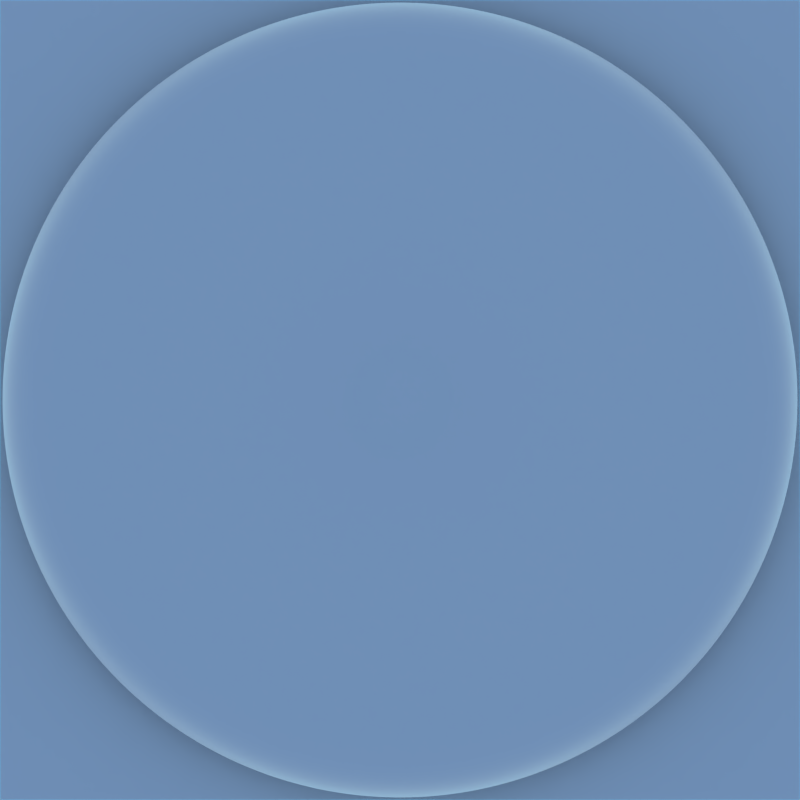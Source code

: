 # Source: prop.blend  (saved by Blender 2.73.9; exported with 4.5.12 LTS)
import bpy
from mathutils import Matrix  # noqa: F401  (used for matrix-valued properties, if any)

bpy.ops.wm.read_factory_settings(use_empty=True)
scene = bpy.context.scene
scene.name = 'Scene'

# ---- collections
col_collection_1 = bpy.data.collections.new('Collection 1'); scene.collection.children.link(col_collection_1)
col_collection_10 = bpy.data.collections.new('Collection 10'); scene.collection.children.link(col_collection_10)

# ---- materials (node trees are filled in below, after node groups)
mat_material = bpy.data.materials.new('Material')
mat_material.alpha_threshold = 0.0
mat_material.use_transparent_shadow = False
mat_material.roughness = 0.5

# ---- material node trees

# ---- world
world_world = bpy.data.worlds.new('World'); scene.world = world_world
world_world.use_nodes = True; world_world.node_tree.nodes.clear()
_N = world_world.node_tree.nodes; _L = world_world.node_tree.links
n0 = _N.new('ShaderNodeOutputWorld'); n0.name = 'World Output'; n0.location = (300, 300)
n1 = _N.new('ShaderNodeBackground'); n1.name = 'Background'; n1.location = (10, 300)
n1.inputs[1].default_value = 4.0
n2 = _N.new('ShaderNodeTexSky'); n2.name = 'Sky Texture'; n2.location = (-190, 300)
n2.sky_type = 'HOSEK_WILKIE'
n2.sun_elevation = 1.571
_L.new(n1.outputs[0], n0.inputs[0])
_L.new(n2.outputs[0], n1.inputs[0])
n0.is_active_output = True
world_world.color = (0.05088, 0.05088, 0.05088)
world_world.use_sun_shadow = False
world_world.sun_shadow_jitter_overblur = 0.0
world_world.cycles.sampling_method = 'MANUAL'
world_world.cycles.sample_map_resolution = 256

# ---- cameras
cam_camera = bpy.data.cameras.new('camera')
cam_camera.type = 'ORTHO'
cam_camera.passepartout_alpha = 0.2
cam_camera.clip_end = 100.0
cam_camera.lens = 35.0
cam_camera.sensor_width = 32.0
cam_camera.sensor_height = 18.0
cam_camera.ortho_scale = 2.0
cam_camera.show_limits = True
cam_camera.show_name = True
cam_camera.dof.focus_distance = 0.0
cam_camera.dof.aperture_fstop = 128.0

# ---- meshes
me_plane = bpy.data.meshes.new('Plane')
me_plane.from_pydata([(-1.0, -1.0, 0.0), (1.0, -1.0, 0.0), (-1.0, 1.0, 0.0), (1.0, 1.0, 0.0)], [], [(0, 1, 3, 2)])
_uv = me_plane.uv_layers.new(name='UVMap')
_uv.uv.foreach_set('vector', [0.0, 0.0, 1.0, 0.0, 1.0, 1.0, 0.0, 1.0])
me_plane.materials.append(None)
me_plane.use_remesh_preserve_volume = False
me_plane.use_remesh_preserve_attributes = False
me_plane.use_mirror_vertex_groups = False
me_plane.update()
me_circle = bpy.data.meshes.new('Circle')
me_circle.from_pydata([(0.0, 1.0, -0.03), (-0.1951, 0.9808, -0.03), (-0.3827, 0.9239, -0.03), (-0.5556, 0.8315, -0.03), (-0.7071, 0.7071, -0.03), (-0.8315, 0.5556, -0.03), (-0.9239, 0.3827, -0.03), (-0.9808, 0.1951, -0.03), (-1.0, 7.192e-08, -0.03), (-0.9808, -0.1951, -0.03), (-0.9239, -0.3827, -0.03), (-0.8315, -0.5556, -0.03), (-0.7071, -0.7071, -0.03), (-0.5556, -0.8315, -0.03), (-0.3827, -0.9239, -0.03), (-0.1951, -0.9808, -0.03), (3.258e-07, -1.0, -0.03), (0.1951, -0.9808, -0.03), (0.3827, -0.9239, -0.03), (0.5556, -0.8315, -0.03), (0.7071, -0.7071, -0.03), (0.8315, -0.5556, -0.03), (0.9239, -0.3827, -0.03), (0.9808, -0.1951, -0.03), (1.0, 9.62e-07, -0.03), (0.9808, 0.1951, -0.03), (0.9239, 0.3827, -0.03), (0.8315, 0.5556, -0.03), (0.7071, 0.7071, -0.03), (0.5556, 0.8315, -0.03), (0.3827, 0.9239, -0.03), (0.1951, 0.9808, -0.03), (0.0, 0.9883, 0.0224), (-0.1928, 0.9693, 0.0224), (-0.3782, 0.913, 0.0224), (-0.549, 0.8217, 0.0224), (-0.6988, 0.6988, 0.0224), (-0.8217, 0.549, 0.0224), (-0.913, 0.3782, 0.0224), (-0.9693, 0.1928, 0.0224), (-0.9883, 7.316e-08, 0.0224), (-0.9693, -0.1928, 0.0224), (-0.913, -0.3782, 0.0224), (-0.8217, -0.549, 0.0224), (-0.6988, -0.6988, 0.0224), (-0.549, -0.8217, 0.0224), (-0.3782, -0.913, 0.0224), (-0.1928, -0.9693, 0.0224), (3.22e-07, -0.9883, 0.0224), (0.1928, -0.9693, 0.0224), (0.3782, -0.913, 0.0224), (0.549, -0.8217, 0.0224), (0.6988, -0.6988, 0.0224), (0.8217, -0.549, 0.0224), (0.913, -0.3782, 0.0224), (0.9693, -0.1928, 0.0224), (0.9883, 9.528e-07, 0.0224), (0.9693, 0.1928, 0.0224), (0.913, 0.3782, 0.0224), (0.8217, 0.549, 0.0224), (0.6988, 0.6988, 0.0224), (0.549, 0.8217, 0.0224), (0.3782, 0.913, 0.0224), (0.1928, 0.9693, 0.0224), (0.0, 0.8915, 0.04682), (-0.1739, 0.8743, 0.04682), (-0.3411, 0.8236, 0.04682), (-0.4953, 0.7412, 0.04682), (-0.6304, 0.6304, 0.04682), (-0.7412, 0.4953, 0.04682), (-0.8236, 0.3411, 0.04682), (-0.8743, 0.1739, 0.04682), (-0.8915, 6.73e-08, 0.04682), (-0.8743, -0.1739, 0.04682), (-0.8236, -0.3411, 0.04682), (-0.7412, -0.4953, 0.04682), (-0.6304, -0.6304, 0.04682), (-0.4953, -0.7412, 0.04682), (-0.3411, -0.8236, 0.04682), (-0.1739, -0.8743, 0.04682), (2.905e-07, -0.8915, 0.04682), (0.1739, -0.8743, 0.04682), (0.3411, -0.8236, 0.04682), (0.4953, -0.7412, 0.04682), (0.6304, -0.6304, 0.04682), (0.7412, -0.4953, 0.04682), (0.8236, -0.3411, 0.04682), (0.8743, -0.1739, 0.04682), (0.8915, 8.608e-07, 0.04682), (0.8743, 0.1739, 0.04682), (0.8236, 0.3412, 0.04682), (0.7412, 0.4953, 0.04682), (0.6304, 0.6304, 0.04682), (0.4953, 0.7412, 0.04682), (0.3411, 0.8236, 0.04682), (0.1739, 0.8743, 0.04682), (0.0, 0.485, 0.02538), (-0.09462, 0.4757, 0.02538), (-0.1856, 0.4481, 0.02538), (-0.2694, 0.4033, 0.02538), (-0.3429, 0.3429, 0.02538), (-0.4033, 0.2694, 0.02538), (-0.4481, 0.1856, 0.02538), (-0.4757, 0.09462, 0.02538), (-0.485, 3.662e-08, 0.02538), (-0.4757, -0.09462, 0.02538), (-0.4481, -0.1856, 0.02538), (-0.4033, -0.2694, 0.02538), (-0.3429, -0.3429, 0.02538), (-0.2694, -0.4033, 0.02538), (-0.1856, -0.4481, 0.02538), (-0.09462, -0.4757, 0.02538), (1.58e-07, -0.485, 0.02538), (0.09462, -0.4757, 0.02538), (0.1856, -0.4481, 0.02538), (0.2694, -0.4032, 0.02538), (0.3429, -0.3429, 0.02538), (0.4033, -0.2694, 0.02538), (0.4481, -0.1856, 0.02538), (0.4757, -0.09462, 0.02538), (0.485, 4.683e-07, 0.02538), (0.4757, 0.09462, 0.02538), (0.4481, 0.1856, 0.02538), (0.4032, 0.2694, 0.02538), (0.3429, 0.3429, 0.02538), (0.2694, 0.4033, 0.02538), (0.1856, 0.4481, 0.02538), (0.09462, 0.4757, 0.02538), (0.0, 0.134, -0.02331), (-0.02614, 0.1314, -0.02331), (-0.05128, 0.1238, -0.02331), (-0.07444, 0.1114, -0.02331), (-0.09475, 0.09475, -0.02331), (-0.1114, 0.07444, -0.02331), (-0.1238, 0.05128, -0.02331), (-0.1314, 0.02614, -0.02331), (-0.134, 1.012e-08, -0.02331), (-0.1314, -0.02614, -0.02331), (-0.1238, -0.05128, -0.02331), (-0.1114, -0.07444, -0.02331), (-0.09475, -0.09475, -0.02331), (-0.07444, -0.1114, -0.02331), (-0.05128, -0.1238, -0.02331), (-0.02614, -0.1314, -0.02331), (4.366e-08, -0.134, -0.02331), (0.02614, -0.1314, -0.02331), (0.05128, -0.1238, -0.02331), (0.07444, -0.1114, -0.02331), (0.09475, -0.09475, -0.02331), (0.1114, -0.07444, -0.02331), (0.1238, -0.05128, -0.02331), (0.1314, -0.02614, -0.02331), (0.134, 1.294e-07, -0.02331), (0.1314, 0.02614, -0.02331), (0.1238, 0.05128, -0.02331), (0.1114, 0.07444, -0.02331), (0.09475, 0.09475, -0.02331), (0.07444, 0.1114, -0.02331), (0.05128, 0.1238, -0.02331), (0.02614, 0.1314, -0.02331), (0.0, 0.0, -0.01652), (0.0, 0.1407, -0.02331), (-0.05386, -0.13, -0.02331), (-0.07819, 0.117, -0.02331), (0.138, 0.02746, -0.02331), (-0.02746, -0.138, -0.02331), (4.586e-08, -0.1407, -0.02331), (-0.09952, 0.09952, -0.02331), (-0.117, 0.07819, -0.02331), (0.13, 0.05386, -0.02331), (0.117, 0.07819, -0.02331), (-0.13, 0.05386, -0.02331), (-0.138, 0.02746, -0.02331), (0.02746, -0.138, -0.02331), (0.05386, -0.13, -0.02331), (0.09952, 0.09952, -0.02331), (0.07819, 0.117, -0.02331), (-0.1407, 1.063e-08, -0.02331), (-0.138, -0.02746, -0.02331), (0.07819, -0.117, -0.02331), (0.09952, -0.09952, -0.02331), (0.05386, 0.13, -0.02331), (0.02746, 0.138, -0.02331), (-0.13, -0.05386, -0.02331), (-0.117, -0.07819, -0.02331), (0.117, -0.07819, -0.02331), (0.13, -0.05386, -0.02331), (-0.09952, -0.09952, -0.02331), (-0.07819, -0.117, -0.02331), (-0.02746, 0.138, -0.02331), (-0.05386, 0.13, -0.02331), (0.138, -0.02746, -0.02331), (0.1407, 1.359e-07, -0.02331)], [], [(30, 62, 61, 29), (19, 51, 50, 18), (8, 40, 39, 7), (28, 60, 59, 27), (17, 49, 48, 16), (6, 38, 37, 5), (26, 58, 57, 25), (4, 36, 35, 3), (15, 47, 46, 14), (24, 56, 55, 23), (2, 34, 33, 1), (13, 45, 44, 12), (22, 54, 53, 21), (11, 43, 42, 10), (31, 63, 62, 30), (20, 52, 51, 19), (9, 41, 40, 8), (29, 61, 60, 28), (18, 50, 49, 17), (7, 39, 38, 6), (27, 59, 58, 26), (5, 37, 36, 4), (16, 48, 47, 15), (25, 57, 56, 24), (3, 35, 34, 2), (14, 46, 45, 13), (23, 55, 54, 22), (1, 33, 32, 0), (12, 44, 43, 11), (0, 32, 63, 31), (21, 53, 52, 20), (10, 42, 41, 9), (63, 95, 94, 62), (52, 84, 83, 51), (41, 73, 72, 40), (61, 93, 92, 60), (50, 82, 81, 49), (39, 71, 70, 38), (59, 91, 90, 58), (37, 69, 68, 36), (48, 80, 79, 47), (57, 89, 88, 56), (35, 67, 66, 34), (46, 78, 77, 45), (55, 87, 86, 54), (33, 65, 64, 32), (44, 76, 75, 43), (32, 64, 95, 63), (53, 85, 84, 52), (42, 74, 73, 41), (62, 94, 93, 61), (51, 83, 82, 50), (40, 72, 71, 39), (60, 92, 91, 59), (49, 81, 80, 48), (38, 70, 69, 37), (58, 90, 89, 57), (36, 68, 67, 35), (47, 79, 78, 46), (56, 88, 87, 55), (34, 66, 65, 33), (45, 77, 76, 44), (54, 86, 85, 53), (43, 75, 74, 42), (86, 118, 117, 85), (75, 107, 106, 74), (95, 127, 126, 94), (84, 116, 115, 83), (73, 105, 104, 72), (93, 125, 124, 92), (82, 114, 113, 81), (71, 103, 102, 70), (91, 123, 122, 90), (69, 101, 100, 68), (80, 112, 111, 79), (89, 121, 120, 88), (67, 99, 98, 66), (78, 110, 109, 77), (87, 119, 118, 86), (65, 97, 96, 64), (76, 108, 107, 75), (64, 96, 127, 95), (85, 117, 116, 84), (74, 106, 105, 73), (94, 126, 125, 93), (83, 115, 114, 82), (72, 104, 103, 71), (92, 124, 123, 91), (81, 113, 112, 80), (70, 102, 101, 69), (90, 122, 121, 89), (68, 100, 99, 67), (79, 111, 110, 78), (88, 120, 119, 87), (66, 98, 97, 65), (77, 109, 108, 76), (192, 152, 151, 191), (190, 130, 129, 189), (188, 141, 140, 187), (186, 150, 149, 185), (184, 139, 138, 183), (182, 159, 158, 181), (180, 148, 147, 179), (178, 137, 136, 177), (176, 157, 156, 175), (174, 146, 145, 173), (172, 135, 134, 171), (170, 155, 154, 169), (168, 133, 132, 167), (166, 144, 143, 165), (164, 153, 152, 192), (163, 131, 130, 190), (162, 142, 141, 188), (191, 151, 150, 186), (189, 129, 128, 161), (187, 140, 139, 184), (161, 128, 159, 182), (185, 149, 148, 180), (183, 138, 137, 178), (181, 158, 157, 176), (179, 147, 146, 174), (177, 136, 135, 172), (175, 156, 155, 170), (173, 145, 144, 166), (171, 134, 133, 168), (169, 154, 153, 164), (167, 132, 131, 163), (165, 143, 142, 162), (120, 192, 191, 119), (98, 190, 189, 97), (109, 188, 187, 108), (118, 186, 185, 117), (107, 184, 183, 106), (127, 182, 181, 126), (116, 180, 179, 115), (105, 178, 177, 104), (125, 176, 175, 124), (114, 174, 173, 113), (103, 172, 171, 102), (123, 170, 169, 122), (101, 168, 167, 100), (112, 166, 165, 111), (121, 164, 192, 120), (99, 163, 190, 98), (110, 162, 188, 109), (119, 191, 186, 118), (97, 189, 161, 96), (108, 187, 184, 107), (96, 161, 182, 127), (117, 185, 180, 116), (106, 183, 178, 105), (126, 181, 176, 125), (115, 179, 174, 114), (104, 177, 172, 103), (124, 175, 170, 123), (113, 173, 166, 112), (102, 171, 168, 101), (122, 169, 164, 121), (100, 167, 163, 99), (111, 165, 162, 110), (154, 160, 153), (132, 160, 131), (143, 160, 142), (152, 160, 151), (130, 160, 129), (141, 160, 140), (150, 160, 149), (139, 160, 138), (159, 160, 158), (148, 160, 147), (137, 160, 136), (157, 160, 156), (146, 160, 145), (135, 160, 134), (155, 160, 154), (133, 160, 132), (144, 160, 143), (153, 160, 152), (131, 160, 130), (142, 160, 141), (151, 160, 150), (129, 160, 128), (140, 160, 139), (128, 160, 159), (149, 160, 148), (138, 160, 137), (158, 160, 157), (147, 160, 146), (136, 160, 135), (156, 160, 155), (145, 160, 144), (134, 160, 133)])
me_circle.polygons.foreach_set('use_smooth', [True] * 192)
me_circle.use_remesh_preserve_volume = False
me_circle.use_remesh_preserve_attributes = False
me_circle.use_mirror_vertex_groups = False
me_circle.update()

# ---- objects
ob_plane = bpy.data.objects.new('Plane', me_plane)
ob_circle = bpy.data.objects.new('Circle', me_circle)
ob_camera_point_at = bpy.data.objects.new('camera point at', None)
ob_camera_focus_at = bpy.data.objects.new('camera focus at', None)
ob_camera = bpy.data.objects.new('camera', cam_camera)

# ---- transforms, parenting, visibility, modifiers, constraints
ob_plane.location = (0.0, 0.0, 0.0)
ob_plane.lineart.crease_threshold = 0.0
ob_plane.material_slots[0].link = 'OBJECT'; ob_plane.material_slots[0].material = mat_material
ob_circle.location = (0.0, 0.0, 0.1)
ob_circle.rotation_euler = (1.192e-07, -0.0, 0.0)
ob_circle.lineart.crease_threshold = 0.0
_m = ob_circle.modifiers.new('Subsurf', 'SUBSURF')
_m.uv_smooth = 'PRESERVE_CORNERS'
_m.levels = 5
_m.render_levels = 5
_m.show_only_control_edges = False
ob_camera_point_at.location = (0.0, 0.0, 0.0)
ob_camera_point_at.rotation_euler = (1.192e-07, -0.0, 0.0)
ob_camera_point_at.empty_display_type = 'SPHERE'
ob_camera_point_at.empty_image_offset = (0.0, 0.0)
ob_camera_point_at.lineart.crease_threshold = 0.0
ob_camera_focus_at.parent = ob_camera_point_at
ob_camera_focus_at.matrix_parent_inverse = Matrix(((1.0, 0.0, 0.0, 0.0), (0.0, 1.0, 0.0, 0.0), (0.0, 0.0, 1.0, -1.0), (0.0, 0.0, 0.0, 1.0)))
ob_camera_focus_at.location = (0.0, 0.0, 1.0)
ob_camera_focus_at.empty_display_type = 'CUBE'
ob_camera_focus_at.empty_image_offset = (0.0, 0.0)
ob_camera_focus_at.lineart.crease_threshold = 0.0
ob_camera.location = (0.0, -4.768e-07, 3.0)
ob_camera.rotation_euler = (1.571, -0.0, 0.0)
ob_camera.lineart.crease_threshold = 0.0
_c = ob_camera.constraints.new('TRACK_TO'); _c.name = 'AutoTrack'
_c.target = ob_camera_point_at
cam_camera.dof.focus_object = ob_camera_focus_at

# ---- collection membership
col_collection_1.objects.link(ob_plane)
col_collection_1.objects.link(ob_circle)
col_collection_10.objects.link(ob_camera_point_at)
col_collection_10.objects.link(ob_camera_focus_at)
col_collection_10.objects.link(ob_camera)

# ---- scene / render settings (as saved in the file)
scene.camera = ob_camera
scene.frame_start = 0; scene.frame_end = 250; scene.frame_set(0)
scene.render.engine = 'BLENDER_EEVEE_NEXT'
scene.render.resolution_x = 1024
scene.render.resolution_y = 1024
scene.render.dither_intensity = 0.0
scene.render.film_transparent = True
scene.render.use_bake_selected_to_active = True
scene.cycles.use_denoising = False
scene.cycles.samples = 50
scene.cycles.sampling_pattern = 'TABULATED_SOBOL'
scene.cycles.light_sampling_threshold = 0.0
scene.cycles.use_adaptive_sampling = False
scene.cycles.use_light_tree = False
scene.cycles.blur_glossy = 0.0
scene.cycles.pixel_filter_type = 'GAUSSIAN'
scene.cycles.sample_clamp_indirect = 0.0
scene.view_settings.view_transform = 'Standard'
bpy.context.view_layer.update()

